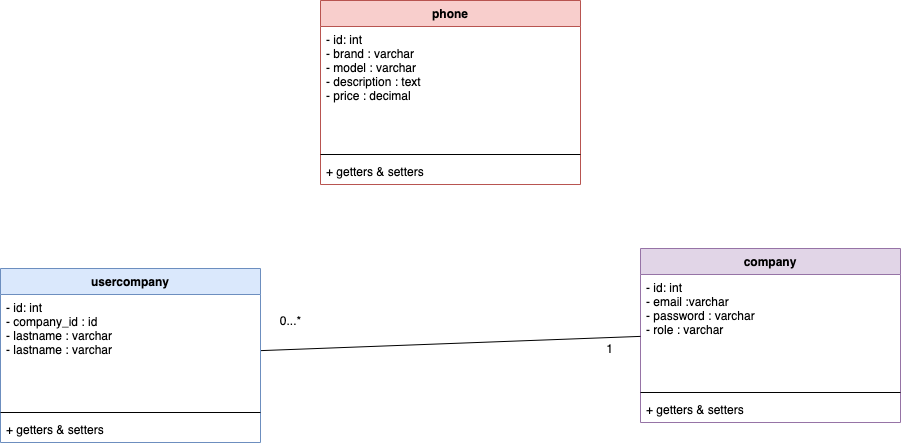

The diagram above was exported from draw.io. Its source (the exported page's mxGraphModel, read from the mxfile embedded in the PNG):
<mxGraphModel dx="1298" dy="708" grid="1" gridSize="10" guides="1" tooltips="1" connect="1" arrows="1" fold="1" page="1" pageScale="1" pageWidth="1000" pageHeight="1000" background="#ffffff" math="0" shadow="0">
  <root>
    <mxCell id="0" />
    <mxCell id="1" parent="0" />
    <mxCell id="KFyb04VZEpfTBIZ4mi2r-1" value="phone" style="swimlane;fontStyle=1;align=center;verticalAlign=top;childLayout=stackLayout;horizontal=1;startSize=26;horizontalStack=0;resizeParent=1;resizeParentMax=0;resizeLast=0;collapsible=1;marginBottom=0;fillColor=#f8cecc;strokeColor=#b85450;" parent="1" vertex="1">
      <mxGeometry x="370" y="408" width="260" height="184" as="geometry" />
    </mxCell>
    <mxCell id="KFyb04VZEpfTBIZ4mi2r-2" value="- id: int&#10;- brand : varchar&#10;- model : varchar&#10;- description : text&#10;- price : decimal&#10;" style="text;strokeColor=none;fillColor=none;align=left;verticalAlign=top;spacingLeft=4;spacingRight=4;overflow=hidden;rotatable=0;points=[[0,0.5],[1,0.5]];portConstraint=eastwest;" parent="KFyb04VZEpfTBIZ4mi2r-1" vertex="1">
      <mxGeometry y="26" width="260" height="124" as="geometry" />
    </mxCell>
    <mxCell id="KFyb04VZEpfTBIZ4mi2r-3" value="" style="line;strokeWidth=1;fillColor=none;align=left;verticalAlign=middle;spacingTop=-1;spacingLeft=3;spacingRight=3;rotatable=0;labelPosition=right;points=[];portConstraint=eastwest;" parent="KFyb04VZEpfTBIZ4mi2r-1" vertex="1">
      <mxGeometry y="150" width="260" height="8" as="geometry" />
    </mxCell>
    <mxCell id="KFyb04VZEpfTBIZ4mi2r-4" value="+ getters &amp; setters&#10;" style="text;strokeColor=none;fillColor=none;align=left;verticalAlign=top;spacingLeft=4;spacingRight=4;overflow=hidden;rotatable=0;points=[[0,0.5],[1,0.5]];portConstraint=eastwest;" parent="KFyb04VZEpfTBIZ4mi2r-1" vertex="1">
      <mxGeometry y="158" width="260" height="26" as="geometry" />
    </mxCell>
    <mxCell id="KFyb04VZEpfTBIZ4mi2r-22" value="company" style="swimlane;fontStyle=1;align=center;verticalAlign=top;childLayout=stackLayout;horizontal=1;startSize=26;horizontalStack=0;resizeParent=1;resizeParentMax=0;resizeLast=0;collapsible=1;marginBottom=0;fillColor=#e1d5e7;strokeColor=#9673a6;" parent="1" vertex="1">
      <mxGeometry x="690" y="656" width="260" height="174" as="geometry" />
    </mxCell>
    <mxCell id="KFyb04VZEpfTBIZ4mi2r-23" value="- id: int&#10;- email :varchar&#10;- password : varchar&#10;- role : varchar&#10;" style="text;strokeColor=none;fillColor=none;align=left;verticalAlign=top;spacingLeft=4;spacingRight=4;overflow=hidden;rotatable=0;points=[[0,0.5],[1,0.5]];portConstraint=eastwest;" parent="KFyb04VZEpfTBIZ4mi2r-22" vertex="1">
      <mxGeometry y="26" width="260" height="114" as="geometry" />
    </mxCell>
    <mxCell id="KFyb04VZEpfTBIZ4mi2r-24" value="" style="line;strokeWidth=1;fillColor=none;align=left;verticalAlign=middle;spacingTop=-1;spacingLeft=3;spacingRight=3;rotatable=0;labelPosition=right;points=[];portConstraint=eastwest;" parent="KFyb04VZEpfTBIZ4mi2r-22" vertex="1">
      <mxGeometry y="140" width="260" height="8" as="geometry" />
    </mxCell>
    <mxCell id="KFyb04VZEpfTBIZ4mi2r-25" value="+ getters &amp; setters&#10;" style="text;strokeColor=none;fillColor=none;align=left;verticalAlign=top;spacingLeft=4;spacingRight=4;overflow=hidden;rotatable=0;points=[[0,0.5],[1,0.5]];portConstraint=eastwest;" parent="KFyb04VZEpfTBIZ4mi2r-22" vertex="1">
      <mxGeometry y="148" width="260" height="26" as="geometry" />
    </mxCell>
    <mxCell id="KFyb04VZEpfTBIZ4mi2r-44" style="edgeStyle=none;rounded=0;html=1;endArrow=none;endFill=0;jettySize=auto;orthogonalLoop=1;" parent="1" source="KFyb04VZEpfTBIZ4mi2r-26" target="KFyb04VZEpfTBIZ4mi2r-23" edge="1">
      <mxGeometry relative="1" as="geometry">
        <mxPoint x="700" y="745" as="targetPoint" />
      </mxGeometry>
    </mxCell>
    <mxCell id="KFyb04VZEpfTBIZ4mi2r-26" value="usercompany" style="swimlane;fontStyle=1;align=center;verticalAlign=top;childLayout=stackLayout;horizontal=1;startSize=26;horizontalStack=0;resizeParent=1;resizeParentMax=0;resizeLast=0;collapsible=1;marginBottom=0;fillColor=#dae8fc;strokeColor=#6c8ebf;" parent="1" vertex="1">
      <mxGeometry x="50" y="676" width="260" height="174" as="geometry" />
    </mxCell>
    <mxCell id="KFyb04VZEpfTBIZ4mi2r-27" value="- id: int&#10;- company_id : id&#10;- lastname : varchar&#10;- lastname : varchar&#10;" style="text;strokeColor=none;fillColor=none;align=left;verticalAlign=top;spacingLeft=4;spacingRight=4;overflow=hidden;rotatable=0;points=[[0,0.5],[1,0.5]];portConstraint=eastwest;" parent="KFyb04VZEpfTBIZ4mi2r-26" vertex="1">
      <mxGeometry y="26" width="260" height="114" as="geometry" />
    </mxCell>
    <mxCell id="KFyb04VZEpfTBIZ4mi2r-28" value="" style="line;strokeWidth=1;fillColor=none;align=left;verticalAlign=middle;spacingTop=-1;spacingLeft=3;spacingRight=3;rotatable=0;labelPosition=right;points=[];portConstraint=eastwest;" parent="KFyb04VZEpfTBIZ4mi2r-26" vertex="1">
      <mxGeometry y="140" width="260" height="8" as="geometry" />
    </mxCell>
    <mxCell id="KFyb04VZEpfTBIZ4mi2r-29" value="+ getters &amp; setters&#10;" style="text;strokeColor=none;fillColor=none;align=left;verticalAlign=top;spacingLeft=4;spacingRight=4;overflow=hidden;rotatable=0;points=[[0,0.5],[1,0.5]];portConstraint=eastwest;" parent="KFyb04VZEpfTBIZ4mi2r-26" vertex="1">
      <mxGeometry y="148" width="260" height="26" as="geometry" />
    </mxCell>
    <mxCell id="ctFMArgziBuXQjty1LIh-2" value="1" style="text;html=1;resizable=0;autosize=1;align=center;verticalAlign=middle;points=[];fillColor=none;strokeColor=none;rounded=0;" parent="1" vertex="1">
      <mxGeometry x="649" y="747" width="20" height="20" as="geometry" />
    </mxCell>
    <mxCell id="ctFMArgziBuXQjty1LIh-3" value="0...*" style="text;html=1;resizable=0;autosize=1;align=center;verticalAlign=middle;points=[];fillColor=none;strokeColor=none;rounded=0;" parent="1" vertex="1">
      <mxGeometry x="320" y="719" width="40" height="20" as="geometry" />
    </mxCell>
  </root>
</mxGraphModel>